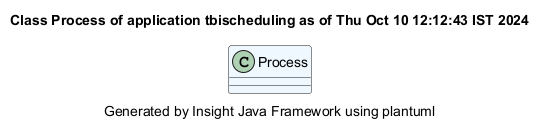

The diagram above was rendered by PlantUML. Its source (embedded in the PNG):
@startuml
title Class Process of application tbischeduling as of Thu Oct 10 12:12:43 IST 2024
caption Generated by Insight Java Framework using plantuml
class Process #aliceblue

@enduml